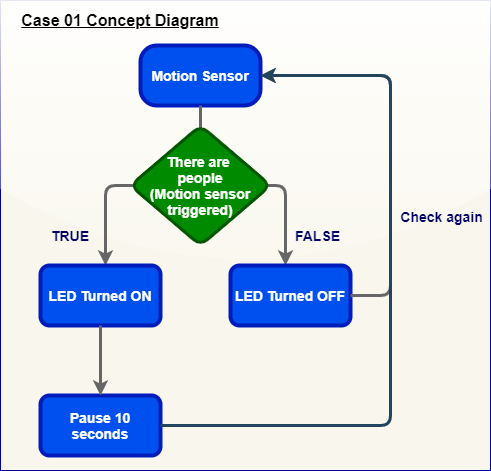

The diagram above was exported from draw.io. Its source (the exported page's mxGraphModel, read from the mxfile embedded in the PNG):
<mxGraphModel dx="942" dy="565" grid="1" gridSize="10" guides="1" tooltips="1" connect="1" arrows="1" fold="1" page="1" pageScale="1" pageWidth="850" pageHeight="1100" math="0" shadow="0">
  <root>
    <mxCell id="SLS9fVFnSi6XTxyGvA1K-0" />
    <mxCell id="SLS9fVFnSi6XTxyGvA1K-1" parent="SLS9fVFnSi6XTxyGvA1K-0" />
    <mxCell id="SLS9fVFnSi6XTxyGvA1K-2" value="" style="rounded=0;whiteSpace=wrap;html=1;arcSize=3;glass=1;sketch=0;shadow=0;fillColor=#f9f7ed;strokeColor=#000099;" parent="SLS9fVFnSi6XTxyGvA1K-1" vertex="1">
      <mxGeometry x="250" y="125" width="490" height="470" as="geometry" />
    </mxCell>
    <mxCell id="SLS9fVFnSi6XTxyGvA1K-3" value="&lt;font style=&quot;font-size: 14px&quot;&gt;&lt;b&gt;Motion Sensor&lt;/b&gt;&lt;/font&gt;" style="rounded=1;whiteSpace=wrap;html=1;fillColor=#0050ef;strokeColor=#001DBC;strokeWidth=4;arcSize=27;fontColor=#ffffff;" parent="SLS9fVFnSi6XTxyGvA1K-1" vertex="1">
      <mxGeometry x="390" y="170" width="120" height="60" as="geometry" />
    </mxCell>
    <mxCell id="SLS9fVFnSi6XTxyGvA1K-4" value="" style="edgeStyle=segmentEdgeStyle;endArrow=classic;html=1;strokeWidth=3;exitX=1;exitY=0.5;exitDx=0;exitDy=0;exitPerimeter=0;strokeColor=#666666;fontColor=#5AA9E6;gradientColor=#b3b3b3;fillColor=#f5f5f5;sketch=0;" parent="SLS9fVFnSi6XTxyGvA1K-1" source="SLS9fVFnSi6XTxyGvA1K-6" edge="1">
      <mxGeometry width="50" height="50" relative="1" as="geometry">
        <mxPoint x="445" y="330" as="sourcePoint" />
        <mxPoint x="355" y="390" as="targetPoint" />
        <Array as="points">
          <mxPoint x="450" y="310" />
          <mxPoint x="355" y="310" />
        </Array>
      </mxGeometry>
    </mxCell>
    <mxCell id="SLS9fVFnSi6XTxyGvA1K-5" value="" style="edgeStyle=segmentEdgeStyle;endArrow=classic;html=1;strokeWidth=3;exitX=1;exitY=0.5;exitDx=0;exitDy=0;exitPerimeter=0;strokeColor=#666666;fontColor=#5AA9E6;gradientColor=#b3b3b3;fillColor=#f5f5f5;sketch=0;" parent="SLS9fVFnSi6XTxyGvA1K-1" source="SLS9fVFnSi6XTxyGvA1K-6" edge="1">
      <mxGeometry width="50" height="50" relative="1" as="geometry">
        <mxPoint x="455" y="330" as="sourcePoint" />
        <mxPoint x="535" y="390" as="targetPoint" />
        <Array as="points">
          <mxPoint x="450" y="310" />
          <mxPoint x="535" y="310" />
        </Array>
      </mxGeometry>
    </mxCell>
    <mxCell id="SLS9fVFnSi6XTxyGvA1K-6" value="" style="line;strokeWidth=3;direction=south;html=1;fillColor=#f5f5f5;strokeColor=#666666;gradientColor=#b3b3b3;" parent="SLS9fVFnSi6XTxyGvA1K-1" vertex="1">
      <mxGeometry x="445" y="230" width="10" height="70" as="geometry" />
    </mxCell>
    <mxCell id="SLS9fVFnSi6XTxyGvA1K-7" value="&lt;font style=&quot;font-size: 14px&quot;&gt;TRUE&lt;/font&gt;" style="text;html=1;strokeColor=none;fillColor=none;align=center;verticalAlign=middle;whiteSpace=wrap;rounded=0;fontStyle=1;fontColor=#000066;" parent="SLS9fVFnSi6XTxyGvA1K-1" vertex="1">
      <mxGeometry x="300" y="350" width="40" height="20" as="geometry" />
    </mxCell>
    <mxCell id="SLS9fVFnSi6XTxyGvA1K-8" value="&lt;font style=&quot;font-size: 14px&quot;&gt;FALSE&lt;/font&gt;" style="text;html=1;strokeColor=none;fillColor=none;align=center;verticalAlign=middle;whiteSpace=wrap;rounded=0;fontStyle=1;fontColor=#000066;" parent="SLS9fVFnSi6XTxyGvA1K-1" vertex="1">
      <mxGeometry x="520" y="350" width="95" height="20" as="geometry" />
    </mxCell>
    <mxCell id="SLS9fVFnSi6XTxyGvA1K-9" value="&lt;font size=&quot;1&quot; color=&quot;#ffffff&quot;&gt;&lt;span style=&quot;font-family: &amp;#34;helvetica&amp;#34; ; font-style: normal ; letter-spacing: normal ; text-align: center ; text-indent: 0px ; text-transform: none ; word-spacing: 0px ; display: inline ; float: none ; font-size: 14px&quot;&gt;&lt;b&gt;LED Turned OFF&lt;/b&gt;&lt;/span&gt;&lt;/font&gt;" style="rounded=1;whiteSpace=wrap;html=1;strokeWidth=4;strokeColor=#001DBC;fillColor=#0050EF;" parent="SLS9fVFnSi6XTxyGvA1K-1" vertex="1">
      <mxGeometry x="480" y="390" width="120" height="60" as="geometry" />
    </mxCell>
    <mxCell id="SLS9fVFnSi6XTxyGvA1K-10" value="&lt;font&gt;&lt;span style=&quot;font-family: &amp;#34;helvetica&amp;#34; ; font-style: normal ; letter-spacing: normal ; text-align: center ; text-indent: 0px ; text-transform: none ; word-spacing: 0px ; display: inline ; float: none&quot;&gt;&lt;font style=&quot;font-size: 14px&quot;&gt;&lt;b&gt;LED Turned ON&lt;/b&gt;&lt;/font&gt;&lt;/span&gt;&lt;br&gt;&lt;/font&gt;" style="rounded=1;whiteSpace=wrap;html=1;fillColor=#0050ef;strokeColor=#001DBC;strokeWidth=4;fontColor=#ffffff;" parent="SLS9fVFnSi6XTxyGvA1K-1" vertex="1">
      <mxGeometry x="290" y="390" width="120" height="60" as="geometry" />
    </mxCell>
    <mxCell id="SLS9fVFnSi6XTxyGvA1K-12" value="&lt;b&gt;&lt;u&gt;&lt;font style=&quot;font-size: 16px&quot; color=&quot;#000000&quot;&gt;Case 01 Concept Diagram&lt;/font&gt;&lt;/u&gt;&lt;/b&gt;" style="text;html=1;strokeColor=none;fillColor=none;align=center;verticalAlign=middle;whiteSpace=wrap;rounded=0;fontColor=#000066;" parent="SLS9fVFnSi6XTxyGvA1K-1" vertex="1">
      <mxGeometry x="260" y="135" width="220" height="20" as="geometry" />
    </mxCell>
    <mxCell id="SLS9fVFnSi6XTxyGvA1K-13" value="&lt;font face=&quot;helvetica&quot;&gt;&lt;span style=&quot;font-size: 14px&quot;&gt;&lt;b&gt;Pause 10 seconds&lt;/b&gt;&lt;/span&gt;&lt;/font&gt;" style="rounded=1;whiteSpace=wrap;html=1;fillColor=#0050ef;strokeColor=#001DBC;strokeWidth=4;fontColor=#ffffff;" parent="SLS9fVFnSi6XTxyGvA1K-1" vertex="1">
      <mxGeometry x="290" y="520" width="120" height="60" as="geometry" />
    </mxCell>
    <mxCell id="SLS9fVFnSi6XTxyGvA1K-14" value="" style="endArrow=classic;html=1;exitX=0.5;exitY=1;exitDx=0;exitDy=0;entryX=0.5;entryY=0;entryDx=0;entryDy=0;strokeWidth=3;strokeColor=#666666;fontColor=#5AA9E6;gradientColor=#b3b3b3;fillColor=#f5f5f5;sketch=0;" parent="SLS9fVFnSi6XTxyGvA1K-1" source="SLS9fVFnSi6XTxyGvA1K-10" target="SLS9fVFnSi6XTxyGvA1K-13" edge="1">
      <mxGeometry width="50" height="50" relative="1" as="geometry">
        <mxPoint x="340" y="490" as="sourcePoint" />
        <mxPoint x="390" y="440" as="targetPoint" />
      </mxGeometry>
    </mxCell>
    <mxCell id="SLS9fVFnSi6XTxyGvA1K-15" value="" style="endArrow=classic;html=1;entryX=1;entryY=0.5;entryDx=0;entryDy=0;exitX=1;exitY=0.5;exitDx=0;exitDy=0;strokeWidth=3;strokeColor=#666666;fontColor=#5AA9E6;gradientColor=#b3b3b3;fillColor=#f5f5f5;" parent="SLS9fVFnSi6XTxyGvA1K-1" source="SLS9fVFnSi6XTxyGvA1K-9" target="SLS9fVFnSi6XTxyGvA1K-3" edge="1">
      <mxGeometry width="50" height="50" relative="1" as="geometry">
        <mxPoint x="600" y="450" as="sourcePoint" />
        <mxPoint x="650" y="400" as="targetPoint" />
        <Array as="points">
          <mxPoint x="640" y="420" />
          <mxPoint x="640" y="200" />
        </Array>
      </mxGeometry>
    </mxCell>
    <mxCell id="SLS9fVFnSi6XTxyGvA1K-16" value="" style="endArrow=classic;html=1;exitX=1;exitY=0.5;exitDx=0;exitDy=0;strokeWidth=3;entryX=1;entryY=0.5;entryDx=0;entryDy=0;strokeColor=#23445d;fontColor=#5AA9E6;fillColor=#bac8d3;sketch=0;" parent="SLS9fVFnSi6XTxyGvA1K-1" source="SLS9fVFnSi6XTxyGvA1K-13" target="SLS9fVFnSi6XTxyGvA1K-3" edge="1">
      <mxGeometry width="50" height="50" relative="1" as="geometry">
        <mxPoint x="410" y="570" as="sourcePoint" />
        <mxPoint x="510" y="230" as="targetPoint" />
        <Array as="points">
          <mxPoint x="640" y="550" />
          <mxPoint x="640" y="200" />
        </Array>
      </mxGeometry>
    </mxCell>
    <mxCell id="SLS9fVFnSi6XTxyGvA1K-17" value="&lt;font style=&quot;font-size: 14px&quot;&gt;Check again&lt;/font&gt;" style="edgeLabel;html=1;align=center;verticalAlign=middle;resizable=0;points=[];labelBackgroundColor=none;fontStyle=1;fontColor=#000066;" parent="SLS9fVFnSi6XTxyGvA1K-16" vertex="1" connectable="0">
      <mxGeometry x="0.0209" relative="1" as="geometry">
        <mxPoint x="50" y="-77.65" as="offset" />
      </mxGeometry>
    </mxCell>
    <mxCell id="SLS9fVFnSi6XTxyGvA1K-18" value="&lt;font style=&quot;font-size: 14px&quot;&gt;&lt;b&gt;There are &lt;br&gt;people&lt;br&gt;(Motion sensor triggered)&lt;br&gt;&lt;/b&gt;&lt;/font&gt;" style="rhombus;whiteSpace=wrap;html=1;rounded=1;labelBackgroundColor=none;strokeWidth=3;fillColor=#008a00;strokeColor=#005700;fontColor=#ffffff;" parent="SLS9fVFnSi6XTxyGvA1K-1" vertex="1">
      <mxGeometry x="380" y="250" width="140" height="120" as="geometry" />
    </mxCell>
  </root>
</mxGraphModel>